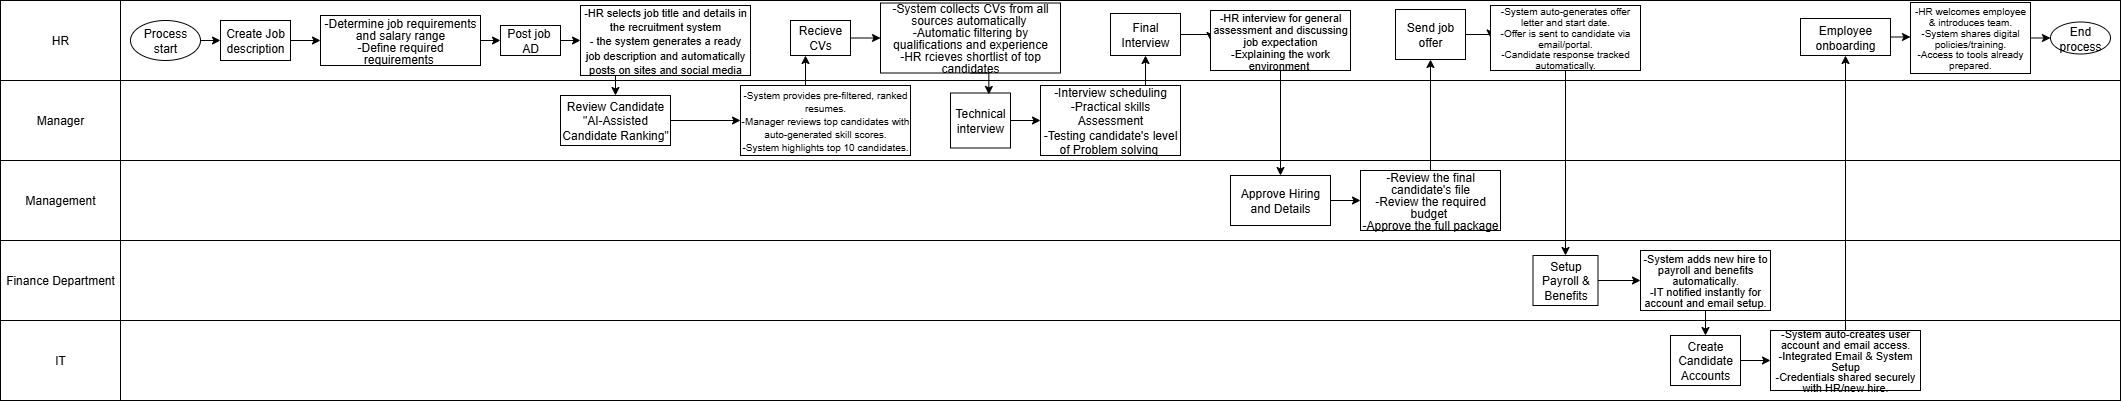

The diagram above was exported from draw.io. Its source (the exported page's mxGraphModel, read from the mxfile embedded in the PNG):
<mxGraphModel dx="2342" dy="847" grid="1" gridSize="10" guides="1" tooltips="1" connect="1" arrows="1" fold="1" page="1" pageScale="1" pageWidth="850" pageHeight="1100" math="0" shadow="0">
  <root>
    <mxCell id="0" />
    <mxCell id="1" parent="0" />
    <mxCell id="eOWrmn_bGqTYC83Px26P-1" value="" style="rounded=0;whiteSpace=wrap;html=1;" vertex="1" parent="1">
      <mxGeometry x="-500" y="30" width="2120" height="320" as="geometry" />
    </mxCell>
    <mxCell id="eOWrmn_bGqTYC83Px26P-2" value="HR" style="rounded=0;whiteSpace=wrap;html=1;" vertex="1" parent="1">
      <mxGeometry x="-500" y="30" width="120" height="80" as="geometry" />
    </mxCell>
    <mxCell id="eOWrmn_bGqTYC83Px26P-3" value="Finance Department" style="rounded=0;whiteSpace=wrap;html=1;" vertex="1" parent="1">
      <mxGeometry x="-500" y="270" width="120" height="80" as="geometry" />
    </mxCell>
    <mxCell id="eOWrmn_bGqTYC83Px26P-4" value="" style="rounded=0;whiteSpace=wrap;html=1;" vertex="1" parent="1">
      <mxGeometry x="-500" y="350" width="2120" height="80" as="geometry" />
    </mxCell>
    <mxCell id="eOWrmn_bGqTYC83Px26P-5" value="Management" style="rounded=0;whiteSpace=wrap;html=1;" vertex="1" parent="1">
      <mxGeometry x="-500" y="190" width="120" height="80" as="geometry" />
    </mxCell>
    <mxCell id="eOWrmn_bGqTYC83Px26P-6" value="Manager" style="rounded=0;whiteSpace=wrap;html=1;" vertex="1" parent="1">
      <mxGeometry x="-500" y="110" width="120" height="80" as="geometry" />
    </mxCell>
    <mxCell id="eOWrmn_bGqTYC83Px26P-12" value="" style="endArrow=none;html=1;rounded=0;exitX=0;exitY=0.75;exitDx=0;exitDy=0;entryX=1;entryY=0.75;entryDx=0;entryDy=0;" edge="1" parent="1" source="eOWrmn_bGqTYC83Px26P-1" target="eOWrmn_bGqTYC83Px26P-1">
      <mxGeometry width="50" height="50" relative="1" as="geometry">
        <mxPoint x="-70" y="290" as="sourcePoint" />
        <mxPoint x="-20" y="240" as="targetPoint" />
      </mxGeometry>
    </mxCell>
    <mxCell id="eOWrmn_bGqTYC83Px26P-13" value="" style="endArrow=none;html=1;rounded=0;entryX=1;entryY=0.5;entryDx=0;entryDy=0;exitX=0;exitY=0.5;exitDx=0;exitDy=0;" edge="1" parent="1" source="eOWrmn_bGqTYC83Px26P-1" target="eOWrmn_bGqTYC83Px26P-1">
      <mxGeometry width="50" height="50" relative="1" as="geometry">
        <mxPoint x="-510" y="260" as="sourcePoint" />
        <mxPoint x="-20" y="240" as="targetPoint" />
      </mxGeometry>
    </mxCell>
    <mxCell id="eOWrmn_bGqTYC83Px26P-14" value="" style="endArrow=none;html=1;rounded=0;exitX=0;exitY=0.25;exitDx=0;exitDy=0;entryX=1;entryY=0.25;entryDx=0;entryDy=0;" edge="1" parent="1" source="eOWrmn_bGqTYC83Px26P-1" target="eOWrmn_bGqTYC83Px26P-1">
      <mxGeometry width="50" height="50" relative="1" as="geometry">
        <mxPoint x="-100" y="290" as="sourcePoint" />
        <mxPoint x="-50" y="240" as="targetPoint" />
      </mxGeometry>
    </mxCell>
    <mxCell id="eOWrmn_bGqTYC83Px26P-15" value="IT" style="rounded=0;whiteSpace=wrap;html=1;" vertex="1" parent="1">
      <mxGeometry x="-500" y="350" width="120" height="80" as="geometry" />
    </mxCell>
    <mxCell id="eOWrmn_bGqTYC83Px26P-18" style="edgeStyle=orthogonalEdgeStyle;rounded=0;orthogonalLoop=1;jettySize=auto;html=1;exitX=1;exitY=0.5;exitDx=0;exitDy=0;entryX=0;entryY=0.5;entryDx=0;entryDy=0;" edge="1" parent="1" source="eOWrmn_bGqTYC83Px26P-16" target="eOWrmn_bGqTYC83Px26P-17">
      <mxGeometry relative="1" as="geometry" />
    </mxCell>
    <mxCell id="eOWrmn_bGqTYC83Px26P-16" value="Process&lt;div&gt;start&lt;/div&gt;" style="ellipse;whiteSpace=wrap;html=1;" vertex="1" parent="1">
      <mxGeometry x="-370" y="50" width="70" height="40" as="geometry" />
    </mxCell>
    <mxCell id="eOWrmn_bGqTYC83Px26P-20" style="edgeStyle=orthogonalEdgeStyle;rounded=0;orthogonalLoop=1;jettySize=auto;html=1;exitX=1;exitY=0.5;exitDx=0;exitDy=0;entryX=0;entryY=0.5;entryDx=0;entryDy=0;" edge="1" parent="1" source="eOWrmn_bGqTYC83Px26P-17" target="eOWrmn_bGqTYC83Px26P-19">
      <mxGeometry relative="1" as="geometry" />
    </mxCell>
    <mxCell id="eOWrmn_bGqTYC83Px26P-17" value="Create Job&lt;div&gt;description&lt;/div&gt;" style="rounded=0;whiteSpace=wrap;html=1;" vertex="1" parent="1">
      <mxGeometry x="-280" y="50" width="70" height="40" as="geometry" />
    </mxCell>
    <mxCell id="eOWrmn_bGqTYC83Px26P-22" style="edgeStyle=orthogonalEdgeStyle;rounded=0;orthogonalLoop=1;jettySize=auto;html=1;exitX=1;exitY=0.5;exitDx=0;exitDy=0;entryX=0;entryY=0.5;entryDx=0;entryDy=0;" edge="1" parent="1" source="eOWrmn_bGqTYC83Px26P-19" target="eOWrmn_bGqTYC83Px26P-21">
      <mxGeometry relative="1" as="geometry" />
    </mxCell>
    <mxCell id="eOWrmn_bGqTYC83Px26P-19" value="&lt;div style=&quot;line-height: 100%;&quot;&gt;-Determine job requirements and salary range&lt;div&gt;-Define required requirements&amp;nbsp;&lt;/div&gt;&lt;/div&gt;" style="rounded=0;whiteSpace=wrap;html=1;" vertex="1" parent="1">
      <mxGeometry x="-180" y="45" width="160" height="50" as="geometry" />
    </mxCell>
    <mxCell id="eOWrmn_bGqTYC83Px26P-25" style="edgeStyle=orthogonalEdgeStyle;rounded=0;orthogonalLoop=1;jettySize=auto;html=1;exitX=1;exitY=0.5;exitDx=0;exitDy=0;entryX=0;entryY=0.5;entryDx=0;entryDy=0;" edge="1" parent="1" source="eOWrmn_bGqTYC83Px26P-21" target="eOWrmn_bGqTYC83Px26P-23">
      <mxGeometry relative="1" as="geometry" />
    </mxCell>
    <mxCell id="eOWrmn_bGqTYC83Px26P-21" value="Post job&amp;nbsp;&lt;div&gt;AD&lt;/div&gt;" style="rounded=0;whiteSpace=wrap;html=1;" vertex="1" parent="1">
      <mxGeometry y="55" width="60" height="30" as="geometry" />
    </mxCell>
    <mxCell id="eOWrmn_bGqTYC83Px26P-27" style="edgeStyle=orthogonalEdgeStyle;rounded=0;orthogonalLoop=1;jettySize=auto;html=1;exitX=0.25;exitY=1;exitDx=0;exitDy=0;entryX=0.5;entryY=0;entryDx=0;entryDy=0;" edge="1" parent="1" source="eOWrmn_bGqTYC83Px26P-23" target="eOWrmn_bGqTYC83Px26P-26">
      <mxGeometry relative="1" as="geometry" />
    </mxCell>
    <mxCell id="eOWrmn_bGqTYC83Px26P-23" value="&lt;font style=&quot;font-size: 11px;&quot;&gt;-HR selects job title and details in the recruitment system&lt;/font&gt;&lt;div&gt;&lt;font style=&quot;font-size: 11px;&quot;&gt;- the system generates a ready job description and automatically posts on sites and social media&lt;/font&gt;&lt;/div&gt;" style="rounded=0;whiteSpace=wrap;html=1;" vertex="1" parent="1">
      <mxGeometry x="80" y="35" width="170" height="70" as="geometry" />
    </mxCell>
    <mxCell id="eOWrmn_bGqTYC83Px26P-29" style="edgeStyle=orthogonalEdgeStyle;rounded=0;orthogonalLoop=1;jettySize=auto;html=1;exitX=1;exitY=0.5;exitDx=0;exitDy=0;entryX=0;entryY=0.5;entryDx=0;entryDy=0;" edge="1" parent="1" source="eOWrmn_bGqTYC83Px26P-26" target="eOWrmn_bGqTYC83Px26P-28">
      <mxGeometry relative="1" as="geometry" />
    </mxCell>
    <mxCell id="eOWrmn_bGqTYC83Px26P-26" value="Review Candidate &quot;AI-Assisted Candidate Ranking&quot;" style="rounded=0;whiteSpace=wrap;html=1;" vertex="1" parent="1">
      <mxGeometry x="60" y="125" width="110" height="50" as="geometry" />
    </mxCell>
    <mxCell id="eOWrmn_bGqTYC83Px26P-31" style="edgeStyle=orthogonalEdgeStyle;rounded=0;orthogonalLoop=1;jettySize=auto;html=1;exitX=0.5;exitY=0;exitDx=0;exitDy=0;entryX=0.25;entryY=1;entryDx=0;entryDy=0;" edge="1" parent="1" source="eOWrmn_bGqTYC83Px26P-28" target="eOWrmn_bGqTYC83Px26P-30">
      <mxGeometry relative="1" as="geometry" />
    </mxCell>
    <mxCell id="eOWrmn_bGqTYC83Px26P-28" value="&lt;div style=&quot;line-height: 100%;&quot;&gt;&lt;div&gt;&lt;font style=&quot;font-size: 10px;&quot;&gt;-System provides pre-filtered, ranked resumes.&lt;/font&gt;&lt;/div&gt;&lt;div&gt;&lt;font style=&quot;font-size: 10px;&quot;&gt;-Manager reviews top candidates with auto-generated skill scores.&lt;/font&gt;&lt;/div&gt;&lt;div&gt;&lt;font style=&quot;font-size: 10px;&quot;&gt;-System highlights top 10 candidates.&lt;/font&gt;&lt;/div&gt;&lt;/div&gt;" style="rounded=0;whiteSpace=wrap;html=1;" vertex="1" parent="1">
      <mxGeometry x="240" y="115" width="170" height="70" as="geometry" />
    </mxCell>
    <mxCell id="eOWrmn_bGqTYC83Px26P-33" style="edgeStyle=orthogonalEdgeStyle;rounded=0;orthogonalLoop=1;jettySize=auto;html=1;exitX=1;exitY=0.5;exitDx=0;exitDy=0;entryX=0;entryY=0.5;entryDx=0;entryDy=0;" edge="1" parent="1" source="eOWrmn_bGqTYC83Px26P-30" target="eOWrmn_bGqTYC83Px26P-32">
      <mxGeometry relative="1" as="geometry" />
    </mxCell>
    <mxCell id="eOWrmn_bGqTYC83Px26P-30" value="Recieve CVs" style="rounded=0;whiteSpace=wrap;html=1;" vertex="1" parent="1">
      <mxGeometry x="290" y="50" width="60" height="35" as="geometry" />
    </mxCell>
    <mxCell id="eOWrmn_bGqTYC83Px26P-32" value="&lt;div style=&quot;line-height: 100%;&quot;&gt;-System collects CVs from all sources automatically&amp;nbsp;&lt;div&gt;-Automatic filtering by qualifications and experience&lt;/div&gt;&lt;div&gt;-HR rcieves shortlist of top candidates&lt;/div&gt;&lt;/div&gt;" style="rounded=0;whiteSpace=wrap;html=1;" vertex="1" parent="1">
      <mxGeometry x="380" y="32.5" width="180" height="70" as="geometry" />
    </mxCell>
    <mxCell id="eOWrmn_bGqTYC83Px26P-37" style="edgeStyle=orthogonalEdgeStyle;rounded=0;orthogonalLoop=1;jettySize=auto;html=1;exitX=1;exitY=0.5;exitDx=0;exitDy=0;entryX=0;entryY=0.5;entryDx=0;entryDy=0;" edge="1" parent="1" source="eOWrmn_bGqTYC83Px26P-34" target="eOWrmn_bGqTYC83Px26P-36">
      <mxGeometry relative="1" as="geometry" />
    </mxCell>
    <mxCell id="eOWrmn_bGqTYC83Px26P-34" value="Technical interview" style="rounded=0;whiteSpace=wrap;html=1;" vertex="1" parent="1">
      <mxGeometry x="450" y="122.5" width="60" height="55" as="geometry" />
    </mxCell>
    <mxCell id="eOWrmn_bGqTYC83Px26P-35" style="edgeStyle=orthogonalEdgeStyle;rounded=0;orthogonalLoop=1;jettySize=auto;html=1;exitX=0.5;exitY=1;exitDx=0;exitDy=0;entryX=0.639;entryY=0.026;entryDx=0;entryDy=0;entryPerimeter=0;" edge="1" parent="1" source="eOWrmn_bGqTYC83Px26P-32" target="eOWrmn_bGqTYC83Px26P-34">
      <mxGeometry relative="1" as="geometry" />
    </mxCell>
    <mxCell id="eOWrmn_bGqTYC83Px26P-42" style="edgeStyle=orthogonalEdgeStyle;rounded=0;orthogonalLoop=1;jettySize=auto;html=1;exitX=0.75;exitY=0;exitDx=0;exitDy=0;entryX=0.5;entryY=1;entryDx=0;entryDy=0;" edge="1" parent="1" source="eOWrmn_bGqTYC83Px26P-36" target="eOWrmn_bGqTYC83Px26P-38">
      <mxGeometry relative="1" as="geometry" />
    </mxCell>
    <mxCell id="eOWrmn_bGqTYC83Px26P-36" value="-Interview scheduling&lt;div&gt;-Practical skills Assessment&lt;/div&gt;&lt;div&gt;-Testing candidate's level of Problem solving&amp;nbsp;&lt;/div&gt;" style="rounded=0;whiteSpace=wrap;html=1;" vertex="1" parent="1">
      <mxGeometry x="540" y="115" width="140" height="70" as="geometry" />
    </mxCell>
    <mxCell id="eOWrmn_bGqTYC83Px26P-41" style="edgeStyle=orthogonalEdgeStyle;rounded=0;orthogonalLoop=1;jettySize=auto;html=1;exitX=1;exitY=0.5;exitDx=0;exitDy=0;entryX=0;entryY=0.5;entryDx=0;entryDy=0;" edge="1" parent="1" source="eOWrmn_bGqTYC83Px26P-38" target="eOWrmn_bGqTYC83Px26P-39">
      <mxGeometry relative="1" as="geometry" />
    </mxCell>
    <mxCell id="eOWrmn_bGqTYC83Px26P-38" value="Final Interview" style="rounded=0;whiteSpace=wrap;html=1;" vertex="1" parent="1">
      <mxGeometry x="610" y="43" width="70" height="42" as="geometry" />
    </mxCell>
    <mxCell id="eOWrmn_bGqTYC83Px26P-44" style="edgeStyle=orthogonalEdgeStyle;rounded=0;orthogonalLoop=1;jettySize=auto;html=1;exitX=0.5;exitY=1;exitDx=0;exitDy=0;entryX=0.5;entryY=0;entryDx=0;entryDy=0;" edge="1" parent="1" source="eOWrmn_bGqTYC83Px26P-39" target="eOWrmn_bGqTYC83Px26P-43">
      <mxGeometry relative="1" as="geometry" />
    </mxCell>
    <mxCell id="eOWrmn_bGqTYC83Px26P-39" value="&lt;div style=&quot;line-height: 100%;&quot;&gt;&lt;font style=&quot;font-size: 11px; line-height: 100%;&quot;&gt;-HR interview for general assessment and discussing job expectation&lt;/font&gt;&lt;div&gt;&lt;font style=&quot;font-size: 11px; line-height: 100%;&quot;&gt;-Explaining the work environment&amp;nbsp;&lt;/font&gt;&lt;/div&gt;&lt;/div&gt;" style="rounded=0;whiteSpace=wrap;html=1;" vertex="1" parent="1">
      <mxGeometry x="710" y="40" width="140" height="60" as="geometry" />
    </mxCell>
    <mxCell id="eOWrmn_bGqTYC83Px26P-46" style="edgeStyle=orthogonalEdgeStyle;rounded=0;orthogonalLoop=1;jettySize=auto;html=1;exitX=1;exitY=0.5;exitDx=0;exitDy=0;" edge="1" parent="1" source="eOWrmn_bGqTYC83Px26P-43" target="eOWrmn_bGqTYC83Px26P-45">
      <mxGeometry relative="1" as="geometry" />
    </mxCell>
    <mxCell id="eOWrmn_bGqTYC83Px26P-43" value="Approve Hiring&lt;div&gt;and Details&lt;/div&gt;" style="rounded=0;whiteSpace=wrap;html=1;" vertex="1" parent="1">
      <mxGeometry x="730" y="205" width="100" height="50" as="geometry" />
    </mxCell>
    <mxCell id="eOWrmn_bGqTYC83Px26P-48" style="edgeStyle=orthogonalEdgeStyle;rounded=0;orthogonalLoop=1;jettySize=auto;html=1;exitX=0.5;exitY=0;exitDx=0;exitDy=0;entryX=0.5;entryY=1;entryDx=0;entryDy=0;" edge="1" parent="1" source="eOWrmn_bGqTYC83Px26P-45" target="eOWrmn_bGqTYC83Px26P-47">
      <mxGeometry relative="1" as="geometry" />
    </mxCell>
    <mxCell id="eOWrmn_bGqTYC83Px26P-45" value="&lt;div style=&quot;line-height: 100%;&quot;&gt;-Review the final candidate's file&lt;div&gt;-Review the required budget&amp;nbsp;&lt;/div&gt;&lt;div&gt;-Approve the full package&lt;/div&gt;&lt;/div&gt;" style="rounded=0;whiteSpace=wrap;html=1;" vertex="1" parent="1">
      <mxGeometry x="860" y="200" width="140" height="60" as="geometry" />
    </mxCell>
    <mxCell id="eOWrmn_bGqTYC83Px26P-50" style="edgeStyle=orthogonalEdgeStyle;rounded=0;orthogonalLoop=1;jettySize=auto;html=1;exitX=1;exitY=0.5;exitDx=0;exitDy=0;entryX=0;entryY=0.5;entryDx=0;entryDy=0;" edge="1" parent="1" source="eOWrmn_bGqTYC83Px26P-47" target="eOWrmn_bGqTYC83Px26P-49">
      <mxGeometry relative="1" as="geometry" />
    </mxCell>
    <mxCell id="eOWrmn_bGqTYC83Px26P-47" value="Send job offer" style="rounded=0;whiteSpace=wrap;html=1;" vertex="1" parent="1">
      <mxGeometry x="895" y="39" width="70" height="50" as="geometry" />
    </mxCell>
    <mxCell id="eOWrmn_bGqTYC83Px26P-52" style="edgeStyle=orthogonalEdgeStyle;rounded=0;orthogonalLoop=1;jettySize=auto;html=1;exitX=0.5;exitY=1;exitDx=0;exitDy=0;entryX=0.5;entryY=0;entryDx=0;entryDy=0;" edge="1" parent="1" source="eOWrmn_bGqTYC83Px26P-49" target="eOWrmn_bGqTYC83Px26P-51">
      <mxGeometry relative="1" as="geometry" />
    </mxCell>
    <mxCell id="eOWrmn_bGqTYC83Px26P-49" value="&lt;div style=&quot;line-height: 90%;&quot;&gt;&lt;div&gt;&lt;font style=&quot;font-size: 10px; line-height: 90%;&quot;&gt;-System auto-generates offer letter and start date.&lt;/font&gt;&lt;/div&gt;&lt;div&gt;&lt;font style=&quot;font-size: 10px; line-height: 90%;&quot;&gt;-Offer is sent to candidate via email/portal.&lt;/font&gt;&lt;/div&gt;&lt;div&gt;&lt;font style=&quot;font-size: 10px; line-height: 90%;&quot;&gt;-Candidate response tracked automatically.&lt;/font&gt;&lt;/div&gt;&lt;/div&gt;" style="rounded=0;whiteSpace=wrap;html=1;" vertex="1" parent="1">
      <mxGeometry x="990" y="35" width="150" height="65" as="geometry" />
    </mxCell>
    <mxCell id="eOWrmn_bGqTYC83Px26P-54" style="edgeStyle=orthogonalEdgeStyle;rounded=0;orthogonalLoop=1;jettySize=auto;html=1;exitX=1;exitY=0.5;exitDx=0;exitDy=0;entryX=0;entryY=0.5;entryDx=0;entryDy=0;" edge="1" parent="1" source="eOWrmn_bGqTYC83Px26P-51" target="eOWrmn_bGqTYC83Px26P-53">
      <mxGeometry relative="1" as="geometry" />
    </mxCell>
    <mxCell id="eOWrmn_bGqTYC83Px26P-51" value="Setup Payroll &amp;amp; Benefits" style="rounded=0;whiteSpace=wrap;html=1;" vertex="1" parent="1">
      <mxGeometry x="1032.5" y="285" width="65" height="50" as="geometry" />
    </mxCell>
    <mxCell id="eOWrmn_bGqTYC83Px26P-56" style="edgeStyle=orthogonalEdgeStyle;rounded=0;orthogonalLoop=1;jettySize=auto;html=1;exitX=0.5;exitY=1;exitDx=0;exitDy=0;entryX=0.5;entryY=0;entryDx=0;entryDy=0;" edge="1" parent="1" source="eOWrmn_bGqTYC83Px26P-53" target="eOWrmn_bGqTYC83Px26P-55">
      <mxGeometry relative="1" as="geometry" />
    </mxCell>
    <mxCell id="eOWrmn_bGqTYC83Px26P-53" value="&lt;div style=&quot;line-height: 90%;&quot;&gt;&lt;div&gt;&lt;font style=&quot;font-size: 11px; line-height: 90%;&quot;&gt;-System adds new hire to payroll and benefits automatically.&lt;/font&gt;&lt;/div&gt;&lt;div&gt;&lt;font style=&quot;font-size: 11px; line-height: 90%;&quot;&gt;-IT notified instantly for account and email setup.&lt;/font&gt;&lt;/div&gt;&lt;/div&gt;" style="rounded=0;whiteSpace=wrap;html=1;" vertex="1" parent="1">
      <mxGeometry x="1140" y="280" width="130" height="60" as="geometry" />
    </mxCell>
    <mxCell id="eOWrmn_bGqTYC83Px26P-58" style="edgeStyle=orthogonalEdgeStyle;rounded=0;orthogonalLoop=1;jettySize=auto;html=1;exitX=1;exitY=0.5;exitDx=0;exitDy=0;entryX=0;entryY=0.5;entryDx=0;entryDy=0;" edge="1" parent="1" source="eOWrmn_bGqTYC83Px26P-55" target="eOWrmn_bGqTYC83Px26P-57">
      <mxGeometry relative="1" as="geometry" />
    </mxCell>
    <mxCell id="eOWrmn_bGqTYC83Px26P-55" value="Create Candidate&lt;div&gt;Accounts&lt;/div&gt;" style="rounded=0;whiteSpace=wrap;html=1;" vertex="1" parent="1">
      <mxGeometry x="1170" y="365" width="70" height="50" as="geometry" />
    </mxCell>
    <mxCell id="eOWrmn_bGqTYC83Px26P-60" style="edgeStyle=orthogonalEdgeStyle;rounded=0;orthogonalLoop=1;jettySize=auto;html=1;exitX=0.5;exitY=0;exitDx=0;exitDy=0;entryX=0.5;entryY=1;entryDx=0;entryDy=0;" edge="1" parent="1" source="eOWrmn_bGqTYC83Px26P-57" target="eOWrmn_bGqTYC83Px26P-59">
      <mxGeometry relative="1" as="geometry" />
    </mxCell>
    <mxCell id="eOWrmn_bGqTYC83Px26P-57" value="&lt;div style=&quot;line-height: 90%;&quot;&gt;&lt;div&gt;&lt;font style=&quot;font-size: 11px; line-height: 90%;&quot;&gt;-System auto-creates user account and email access.&lt;/font&gt;&lt;/div&gt;&lt;div&gt;&lt;font style=&quot;font-size: 11px; line-height: 90%;&quot;&gt;-Integrated Email &amp;amp; System Setup&lt;/font&gt;&lt;/div&gt;&lt;div&gt;&lt;font style=&quot;font-size: 11px; line-height: 90%;&quot;&gt;-Credentials shared securely with HR/new hire.&lt;/font&gt;&lt;/div&gt;&lt;/div&gt;" style="rounded=0;whiteSpace=wrap;html=1;" vertex="1" parent="1">
      <mxGeometry x="1270" y="360" width="150" height="60" as="geometry" />
    </mxCell>
    <mxCell id="eOWrmn_bGqTYC83Px26P-62" style="edgeStyle=orthogonalEdgeStyle;rounded=0;orthogonalLoop=1;jettySize=auto;html=1;exitX=1;exitY=0.5;exitDx=0;exitDy=0;entryX=0;entryY=0.5;entryDx=0;entryDy=0;" edge="1" parent="1" source="eOWrmn_bGqTYC83Px26P-59" target="eOWrmn_bGqTYC83Px26P-61">
      <mxGeometry relative="1" as="geometry" />
    </mxCell>
    <mxCell id="eOWrmn_bGqTYC83Px26P-59" value="Employee onboarding" style="rounded=0;whiteSpace=wrap;html=1;" vertex="1" parent="1">
      <mxGeometry x="1300" y="48" width="90" height="37" as="geometry" />
    </mxCell>
    <mxCell id="eOWrmn_bGqTYC83Px26P-64" style="edgeStyle=orthogonalEdgeStyle;rounded=0;orthogonalLoop=1;jettySize=auto;html=1;exitX=1;exitY=0.5;exitDx=0;exitDy=0;entryX=0;entryY=0.5;entryDx=0;entryDy=0;" edge="1" parent="1" source="eOWrmn_bGqTYC83Px26P-61" target="eOWrmn_bGqTYC83Px26P-63">
      <mxGeometry relative="1" as="geometry" />
    </mxCell>
    <mxCell id="eOWrmn_bGqTYC83Px26P-61" value="&lt;div style=&quot;line-height: 90%;&quot;&gt;&lt;div&gt;&lt;font style=&quot;line-height: 90%; font-size: 10px;&quot;&gt;-HR welcomes employee &amp;amp; introduces team.&lt;/font&gt;&lt;/div&gt;&lt;div&gt;&lt;font style=&quot;line-height: 90%; font-size: 10px;&quot;&gt;-System shares digital policies/training.&lt;/font&gt;&lt;/div&gt;&lt;div&gt;&lt;font style=&quot;line-height: 90%; font-size: 10px;&quot;&gt;-Access to tools already prepared.&lt;/font&gt;&lt;/div&gt;&lt;/div&gt;" style="rounded=0;whiteSpace=wrap;html=1;" vertex="1" parent="1">
      <mxGeometry x="1410" y="32" width="120" height="71" as="geometry" />
    </mxCell>
    <mxCell id="eOWrmn_bGqTYC83Px26P-63" value="End process" style="ellipse;whiteSpace=wrap;html=1;" vertex="1" parent="1">
      <mxGeometry x="1550" y="51.5" width="60" height="32" as="geometry" />
    </mxCell>
  </root>
</mxGraphModel>